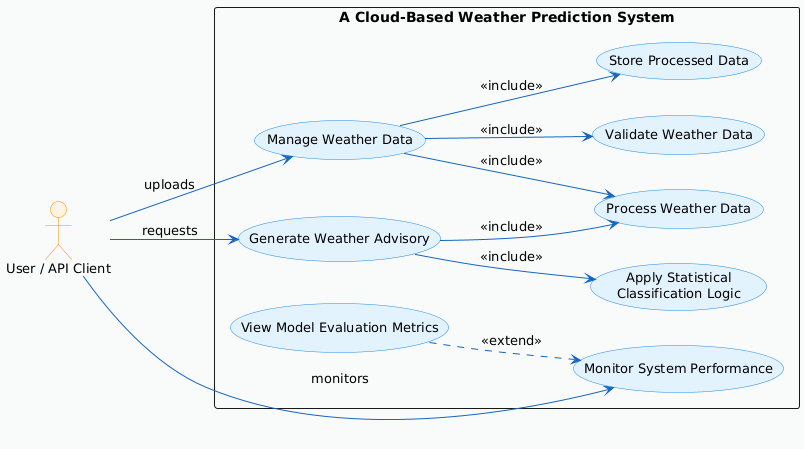

The diagram above was rendered by PlantUML. Its source (embedded in the PNG):
@startuml
left to right direction

skinparam backgroundColor #F9FAFB
skinparam usecase {
  BackgroundColor #E3F2FD
  BorderColor #1E88E5
  ArrowColor #1565C0
  FontSize 13
}
skinparam actor {
  BackgroundColor #FFF3E0
  BorderColor #FB8C00
  FontSize 13
}

actor "User / API Client" as User

rectangle "A Cloud-Based Weather Prediction System" {

  usecase "Manage Weather Data" as UC1
  usecase "Generate Weather Advisory" as UC2
  usecase "Monitor System Performance" as UC3

  usecase "Validate Weather Data" as UC1a
  usecase "Process Weather Data" as UC1b
  usecase "Store Processed Data" as UC1c

  usecase "Apply Statistical\nClassification Logic" as UC2a
  usecase "View Model Evaluation Metrics" as UC3a
}

User --> UC1 : uploads
User --> UC2 : requests
User --> UC3 : monitors

UC1 --> UC1a : <<include>>
UC1 --> UC1b : <<include>>
UC1 --> UC1c : <<include>>

UC2 --> UC1b : <<include>>
UC2 --> UC2a : <<include>>

UC3a ..> UC3 : <<extend>>
@enduml